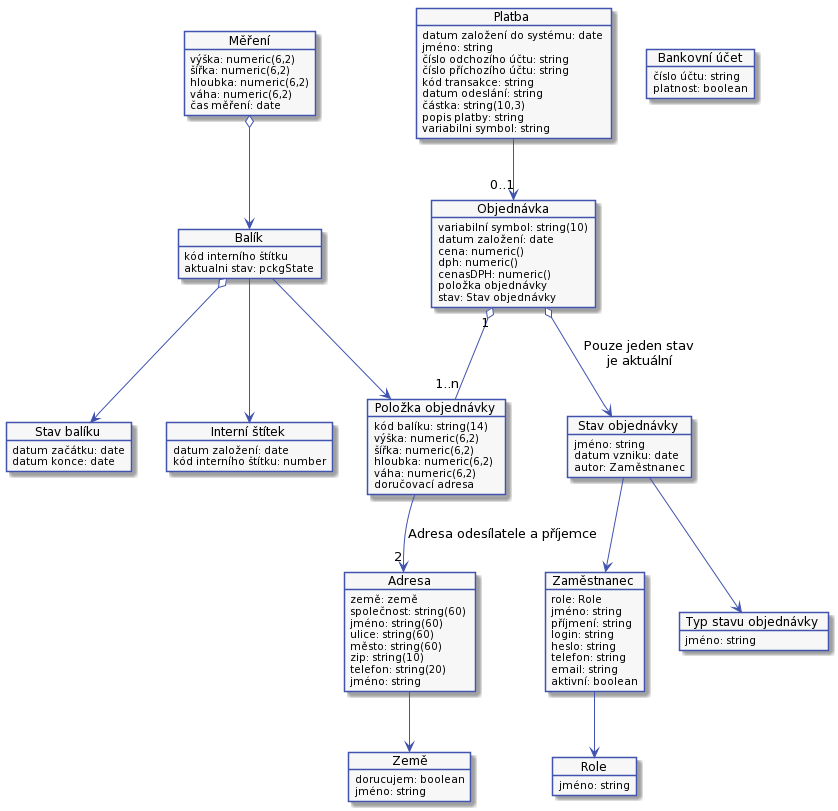

The diagram above was rendered by PlantUML. Its source (embedded in the PNG):
@startuml



skinparam activity {
    BorderColor #4053AF
    ArrowColor #4053AF
    FontName Roboto
    BackgroundColor #F7F7F7
    StartColor #4053AF
    EndColor #4053AF
}

skinparam activityDiamond {
    BorderColor #4053AF
    ArrowColor #4053AF
    FontName Roboto
    BackgroundColor #F7F7F7
}

skinparam actor {
    BorderColor #4053AF
    ArrowColor #4053AF
    FontName Roboto
    BackgroundColor #F7F7F7
}

skinparam useCase {
    BorderColor #4053AF
    ArrowColor #4053AF
    FontName Roboto
    BackgroundColor #F7F7F7
}

skinparam state {
    BorderColor #4053AF
    ArrowColor #4053AF
    FontName Roboto
    BackgroundColor #F7F7F7
}

skinparam sequence {
    ParticipantBorderColor #4053AF
    ParticipantBackgroundColor #F7F7F7
}

skinparam note {
    BorderColor #4053AF
    BackgroundColor #F7F7F7
}

skinparam object {
    BorderColor #4053AF
    BackgroundColor #F7F7F7
}

skinparam class {
    BorderColor #4053AF
    BackgroundColor #F7F7F7
}


object "Objednávka" as order
object order {
    variabilní symbol: string(10)
    datum založení: date
    cena: numeric()
    dph: numeric()
    cenasDPH: numeric()
    položka objednávky
    stav: Stav objednávky
}

object "Stav objednávky" as orderState
object orderState {
    jméno: string
    datum vzniku: date
    autor: Zaměstnanec
}

object "Typ stavu objednávky" as orderStateType
object orderStateType {
    jméno: string
}

object "Položka objednávky" as orderItem
object orderItem {
    kód balíku: string(14)
    výška: numeric(6,2)
    šířka: numeric(6,2)
    hloubka: numeric(6,2)
    váha: numeric(6,2)
    doručovací adresa
}

object "Platba" as payment
object payment {
    datum založení do systému: date
    jméno: string
    číslo odchozího účtu: string
    číslo příchozího účtu: string
    kód transakce: string
    datum odeslání: string
    částka: string(10,3)
    popis platby: string
    variabilni symbol: string
}

object "Bankovní účet" as bankAccount
object bankAccount {
    číslo účtu: string
    platnost: boolean
}

object "Země" as country
object country {
    dorucujem: boolean
    jméno: string
}

object "Adresa" as address
object address {
    země: země
    společnost: string(60)
    jméno: string(60)
    ulice: string(60)
    město: string(60)
    zip: string(10)
    telefon: string(20)
    jméno: string
}


object "Role" as role
object role {
    jméno: string
}

object "Zaměstnanec" as emplyee
object emplyee {
    role: Role
    jméno: string
    příjmení: string
    login: string
    heslo: string
    telefon: string
    email: string
    aktivní: boolean
}

object "Interní štítek" as internalLabel
object internalLabel {
    datum založení: date
    kód interního štítku: number
}

object "Měření" as measures
object measures {
    výška: numeric(6,2)
    šířka: numeric(6,2)
    hloubka: numeric(6,2)
    váha: numeric(6,2)
    čas měření: date
}

object "Balík" as pckg
object pckg {
    kód interního štítku
    aktualni stav: pckgState
}

object "Stav balíku" as pckgState
object pckgState {
    datum začátku: date
    datum konce: date
}

order "1" o-- "1..n" orderItem
orderItem --> "2" address : Adresa odesílatele a příjemce
order o--> orderState : Pouze jeden stav\nje aktuální
orderState --> orderStateType
orderState --> emplyee
address --> country
pckg --> orderItem
pckg o--> pckgState
pckg --> internalLabel
emplyee --> role
payment --> "0..1" order
measures o--> pckg
@enduml